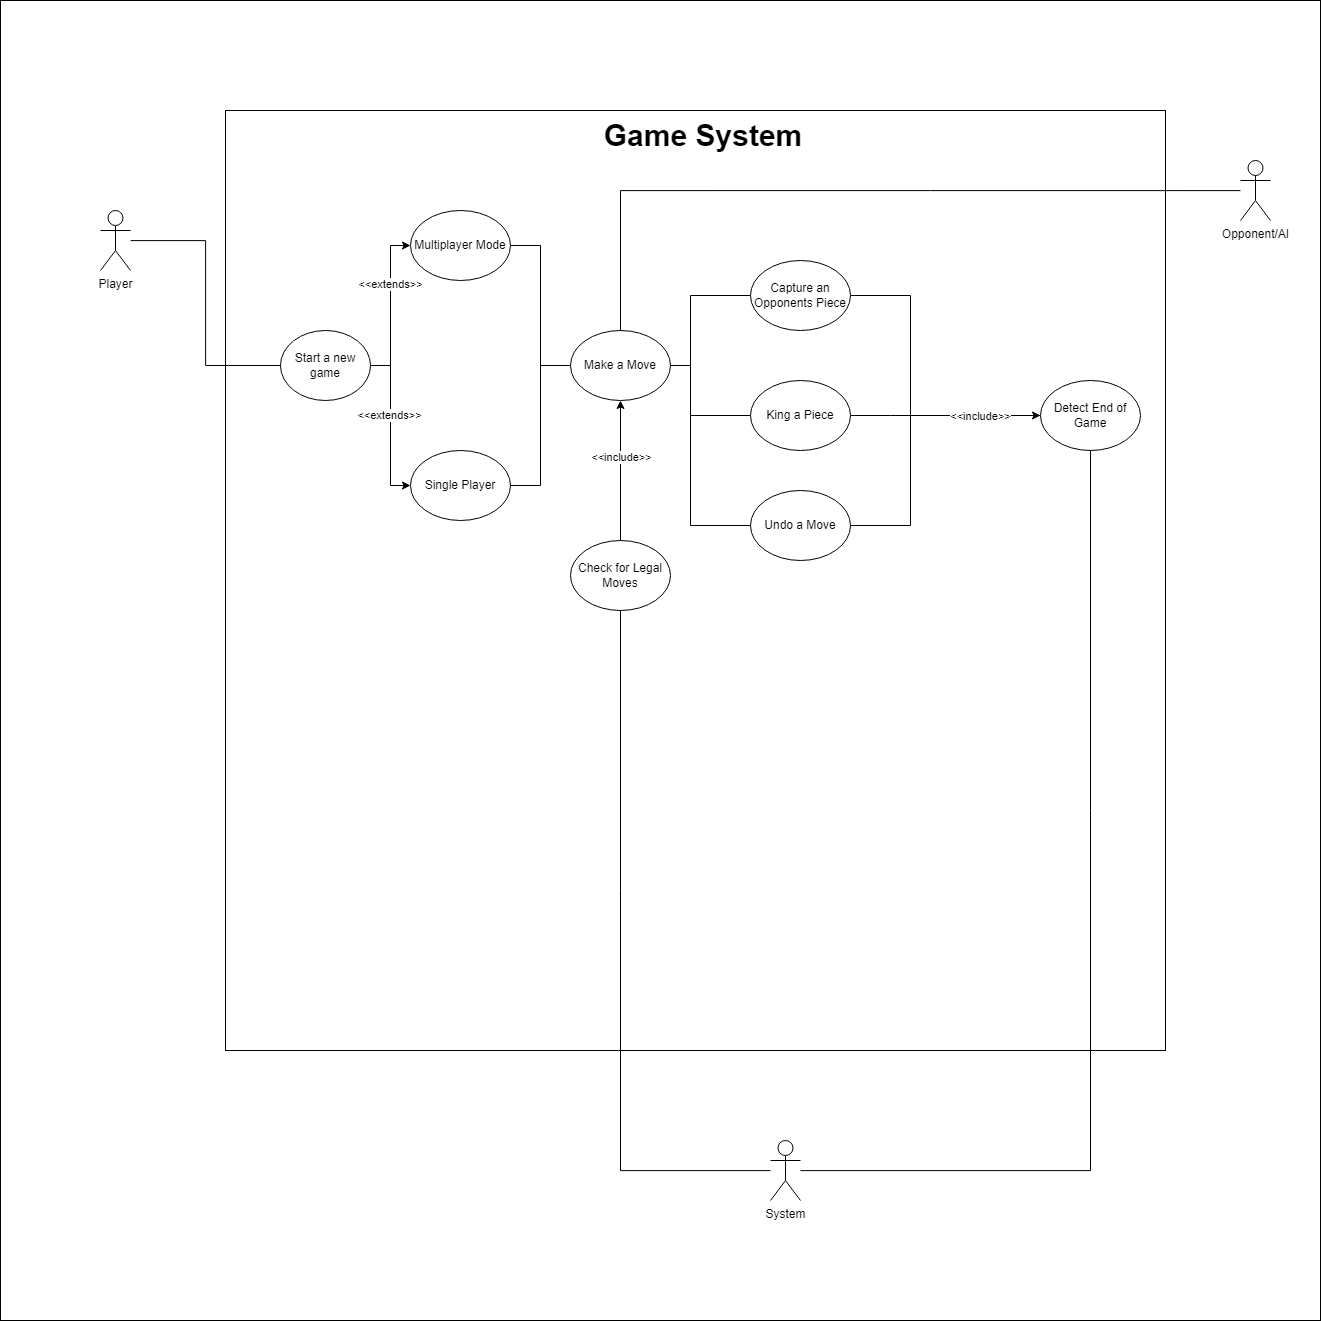

The diagram above was exported from draw.io. Its source (the exported page's mxGraphModel, read from the mxfile embedded in the PNG):
<mxGraphModel dx="2240" dy="2311" grid="1" gridSize="10" guides="1" tooltips="1" connect="1" arrows="1" fold="1" page="1" pageScale="1" pageWidth="850" pageHeight="1100" math="0" shadow="0">
  <root>
    <mxCell id="0" />
    <mxCell id="1" parent="0" />
    <mxCell id="jSD5PDMMjqyZbJ6fskd0-8" value="" style="whiteSpace=wrap;html=1;aspect=fixed;" parent="1" vertex="1">
      <mxGeometry y="-120" width="1320" height="1320" as="geometry" />
    </mxCell>
    <mxCell id="hbDKs3oQmH2wAjqhZGng-1" value="&lt;div&gt;Player&lt;/div&gt;" style="shape=umlActor;verticalLabelPosition=bottom;verticalAlign=top;html=1;outlineConnect=0;" parent="1" vertex="1">
      <mxGeometry x="100" y="90" width="30" height="60" as="geometry" />
    </mxCell>
    <mxCell id="jSD5PDMMjqyZbJ6fskd0-1" value="&lt;h1 style=&quot;padding-top: 0px; margin-top: 16.08px;&quot;&gt;&lt;br&gt;&lt;/h1&gt;" style="whiteSpace=wrap;html=1;aspect=fixed;align=center;horizontal=1;" parent="1" vertex="1">
      <mxGeometry x="225" y="-10" width="940" height="940" as="geometry" />
    </mxCell>
    <mxCell id="jSD5PDMMjqyZbJ6fskd0-48" style="edgeStyle=orthogonalEdgeStyle;rounded=0;orthogonalLoop=1;jettySize=auto;html=1;endArrow=none;startFill=0;" parent="1" source="jSD5PDMMjqyZbJ6fskd0-2" target="jSD5PDMMjqyZbJ6fskd0-23" edge="1">
      <mxGeometry relative="1" as="geometry">
        <mxPoint x="620" y="130" as="sourcePoint" />
      </mxGeometry>
    </mxCell>
    <mxCell id="jSD5PDMMjqyZbJ6fskd0-2" value="&lt;div&gt;Opponent/AI&lt;/div&gt;&lt;div&gt;&lt;br&gt;&lt;/div&gt;" style="shape=umlActor;verticalLabelPosition=bottom;verticalAlign=top;html=1;outlineConnect=0;" parent="1" vertex="1">
      <mxGeometry x="1240" y="40" width="30" height="60" as="geometry" />
    </mxCell>
    <mxCell id="jSD5PDMMjqyZbJ6fskd0-49" style="edgeStyle=orthogonalEdgeStyle;rounded=0;orthogonalLoop=1;jettySize=auto;html=1;entryX=0.5;entryY=1;entryDx=0;entryDy=0;endArrow=none;startFill=0;" parent="1" source="jSD5PDMMjqyZbJ6fskd0-3" target="jSD5PDMMjqyZbJ6fskd0-35" edge="1">
      <mxGeometry relative="1" as="geometry" />
    </mxCell>
    <mxCell id="jSD5PDMMjqyZbJ6fskd0-50" style="edgeStyle=orthogonalEdgeStyle;rounded=0;orthogonalLoop=1;jettySize=auto;html=1;entryX=0.5;entryY=1;entryDx=0;entryDy=0;endArrow=none;startFill=0;" parent="1" source="jSD5PDMMjqyZbJ6fskd0-3" target="jSD5PDMMjqyZbJ6fskd0-42" edge="1">
      <mxGeometry relative="1" as="geometry" />
    </mxCell>
    <mxCell id="jSD5PDMMjqyZbJ6fskd0-3" value="System&lt;div&gt;&lt;br&gt;&lt;/div&gt;" style="shape=umlActor;verticalLabelPosition=bottom;verticalAlign=top;html=1;outlineConnect=0;" parent="1" vertex="1">
      <mxGeometry x="770" y="1020" width="30" height="60" as="geometry" />
    </mxCell>
    <mxCell id="jSD5PDMMjqyZbJ6fskd0-5" value="&lt;b&gt;&lt;font style=&quot;font-size: 30px;&quot;&gt;Game System&lt;/font&gt;&lt;/b&gt;" style="text;html=1;align=center;verticalAlign=middle;whiteSpace=wrap;rounded=0;" parent="1" vertex="1">
      <mxGeometry x="517.5" width="370" height="30" as="geometry" />
    </mxCell>
    <mxCell id="jSD5PDMMjqyZbJ6fskd0-32" style="edgeStyle=orthogonalEdgeStyle;rounded=0;orthogonalLoop=1;jettySize=auto;html=1;entryX=0;entryY=0.5;entryDx=0;entryDy=0;endArrow=none;startFill=0;" parent="1" source="jSD5PDMMjqyZbJ6fskd0-17" target="jSD5PDMMjqyZbJ6fskd0-23" edge="1">
      <mxGeometry relative="1" as="geometry" />
    </mxCell>
    <mxCell id="jSD5PDMMjqyZbJ6fskd0-17" value="Multiplayer Mode" style="ellipse;whiteSpace=wrap;html=1;" parent="1" vertex="1">
      <mxGeometry x="410" y="90" width="100" height="70" as="geometry" />
    </mxCell>
    <mxCell id="jSD5PDMMjqyZbJ6fskd0-30" style="edgeStyle=orthogonalEdgeStyle;rounded=0;orthogonalLoop=1;jettySize=auto;html=1;endArrow=none;startFill=0;" parent="1" source="jSD5PDMMjqyZbJ6fskd0-18" target="jSD5PDMMjqyZbJ6fskd0-23" edge="1">
      <mxGeometry relative="1" as="geometry">
        <Array as="points">
          <mxPoint x="540" y="365" />
          <mxPoint x="540" y="245" />
        </Array>
      </mxGeometry>
    </mxCell>
    <mxCell id="jSD5PDMMjqyZbJ6fskd0-18" value="Single Player" style="ellipse;whiteSpace=wrap;html=1;" parent="1" vertex="1">
      <mxGeometry x="410" y="330" width="100" height="70" as="geometry" />
    </mxCell>
    <mxCell id="jSD5PDMMjqyZbJ6fskd0-25" style="edgeStyle=orthogonalEdgeStyle;rounded=0;orthogonalLoop=1;jettySize=auto;html=1;entryX=0;entryY=0.5;entryDx=0;entryDy=0;strokeColor=default;curved=0;endArrow=classic;startFill=0;endFill=1;" parent="1" source="jSD5PDMMjqyZbJ6fskd0-19" target="jSD5PDMMjqyZbJ6fskd0-18" edge="1">
      <mxGeometry relative="1" as="geometry" />
    </mxCell>
    <mxCell id="RaATVpLXC6EJ1rNqZqU6-2" value="&amp;lt;&amp;lt;extends&amp;gt;&amp;gt;" style="edgeLabel;html=1;align=center;verticalAlign=middle;resizable=0;points=[];" parent="jSD5PDMMjqyZbJ6fskd0-25" vertex="1" connectable="0">
      <mxGeometry x="-0.1455" y="-2" relative="1" as="geometry">
        <mxPoint as="offset" />
      </mxGeometry>
    </mxCell>
    <mxCell id="jSD5PDMMjqyZbJ6fskd0-31" style="edgeStyle=orthogonalEdgeStyle;rounded=0;orthogonalLoop=1;jettySize=auto;html=1;entryX=0;entryY=0.5;entryDx=0;entryDy=0;endArrow=classic;startFill=0;endFill=1;" parent="1" source="jSD5PDMMjqyZbJ6fskd0-19" target="jSD5PDMMjqyZbJ6fskd0-17" edge="1">
      <mxGeometry relative="1" as="geometry" />
    </mxCell>
    <mxCell id="RaATVpLXC6EJ1rNqZqU6-1" value="&amp;lt;&amp;lt;extends&amp;gt;&amp;gt;" style="edgeLabel;html=1;align=center;verticalAlign=middle;resizable=0;points=[];" parent="jSD5PDMMjqyZbJ6fskd0-31" vertex="1" connectable="0">
      <mxGeometry x="0.2822" y="1" relative="1" as="geometry">
        <mxPoint as="offset" />
      </mxGeometry>
    </mxCell>
    <mxCell id="jSD5PDMMjqyZbJ6fskd0-19" value="Start a new game" style="ellipse;whiteSpace=wrap;html=1;" parent="1" vertex="1">
      <mxGeometry x="280" y="210" width="90" height="70" as="geometry" />
    </mxCell>
    <mxCell id="jSD5PDMMjqyZbJ6fskd0-43" style="edgeStyle=orthogonalEdgeStyle;rounded=0;orthogonalLoop=1;jettySize=auto;html=1;entryX=0;entryY=0.5;entryDx=0;entryDy=0;endArrow=none;startFill=0;" parent="1" source="jSD5PDMMjqyZbJ6fskd0-20" target="jSD5PDMMjqyZbJ6fskd0-42" edge="1">
      <mxGeometry relative="1" as="geometry">
        <Array as="points">
          <mxPoint x="910" y="175" />
          <mxPoint x="910" y="295" />
        </Array>
      </mxGeometry>
    </mxCell>
    <mxCell id="jSD5PDMMjqyZbJ6fskd0-20" value="Capture an Opponents Piece" style="ellipse;whiteSpace=wrap;html=1;" parent="1" vertex="1">
      <mxGeometry x="750" y="140" width="100" height="70" as="geometry" />
    </mxCell>
    <mxCell id="jSD5PDMMjqyZbJ6fskd0-44" style="edgeStyle=orthogonalEdgeStyle;rounded=0;orthogonalLoop=1;jettySize=auto;html=1;endArrow=none;startFill=0;" parent="1" source="jSD5PDMMjqyZbJ6fskd0-22" edge="1">
      <mxGeometry relative="1" as="geometry">
        <mxPoint x="930" y="295" as="targetPoint" />
      </mxGeometry>
    </mxCell>
    <mxCell id="jSD5PDMMjqyZbJ6fskd0-22" value="King a Piece" style="ellipse;whiteSpace=wrap;html=1;" parent="1" vertex="1">
      <mxGeometry x="750" y="260" width="100" height="70" as="geometry" />
    </mxCell>
    <mxCell id="jSD5PDMMjqyZbJ6fskd0-33" style="edgeStyle=orthogonalEdgeStyle;rounded=0;orthogonalLoop=1;jettySize=auto;html=1;entryX=0;entryY=0.5;entryDx=0;entryDy=0;endArrow=none;startFill=0;" parent="1" source="jSD5PDMMjqyZbJ6fskd0-23" target="jSD5PDMMjqyZbJ6fskd0-20" edge="1">
      <mxGeometry relative="1" as="geometry">
        <Array as="points">
          <mxPoint x="690" y="245" />
        </Array>
      </mxGeometry>
    </mxCell>
    <mxCell id="jSD5PDMMjqyZbJ6fskd0-34" style="edgeStyle=orthogonalEdgeStyle;rounded=0;orthogonalLoop=1;jettySize=auto;html=1;entryX=0;entryY=0.5;entryDx=0;entryDy=0;endArrow=none;startFill=0;" parent="1" source="jSD5PDMMjqyZbJ6fskd0-23" target="jSD5PDMMjqyZbJ6fskd0-22" edge="1">
      <mxGeometry relative="1" as="geometry">
        <Array as="points">
          <mxPoint x="690" y="245" />
        </Array>
      </mxGeometry>
    </mxCell>
    <mxCell id="jSD5PDMMjqyZbJ6fskd0-40" style="edgeStyle=orthogonalEdgeStyle;rounded=0;orthogonalLoop=1;jettySize=auto;html=1;entryX=0;entryY=0.5;entryDx=0;entryDy=0;endArrow=none;startFill=0;" parent="1" source="jSD5PDMMjqyZbJ6fskd0-23" target="jSD5PDMMjqyZbJ6fskd0-39" edge="1">
      <mxGeometry relative="1" as="geometry">
        <Array as="points">
          <mxPoint x="690" y="245" />
          <mxPoint x="690" y="405" />
        </Array>
      </mxGeometry>
    </mxCell>
    <mxCell id="jSD5PDMMjqyZbJ6fskd0-23" value="Make a Move" style="ellipse;whiteSpace=wrap;html=1;" parent="1" vertex="1">
      <mxGeometry x="570" y="210" width="100" height="70" as="geometry" />
    </mxCell>
    <mxCell id="jSD5PDMMjqyZbJ6fskd0-51" style="edgeStyle=orthogonalEdgeStyle;rounded=0;orthogonalLoop=1;jettySize=auto;html=1;endArrow=classic;startFill=0;endFill=1;" parent="1" source="jSD5PDMMjqyZbJ6fskd0-35" target="jSD5PDMMjqyZbJ6fskd0-23" edge="1">
      <mxGeometry relative="1" as="geometry" />
    </mxCell>
    <mxCell id="jSD5PDMMjqyZbJ6fskd0-52" value="&amp;lt;&amp;lt;include&amp;gt;&amp;gt;" style="edgeLabel;html=1;align=center;verticalAlign=middle;resizable=0;points=[];" parent="jSD5PDMMjqyZbJ6fskd0-51" vertex="1" connectable="0">
      <mxGeometry x="0.1961" relative="1" as="geometry">
        <mxPoint as="offset" />
      </mxGeometry>
    </mxCell>
    <mxCell id="jSD5PDMMjqyZbJ6fskd0-35" value="Check for Legal Moves" style="ellipse;whiteSpace=wrap;html=1;" parent="1" vertex="1">
      <mxGeometry x="570" y="420" width="100" height="70" as="geometry" />
    </mxCell>
    <mxCell id="jSD5PDMMjqyZbJ6fskd0-45" style="edgeStyle=orthogonalEdgeStyle;rounded=0;orthogonalLoop=1;jettySize=auto;html=1;entryX=0;entryY=0.5;entryDx=0;entryDy=0;endArrow=classic;startFill=0;endFill=1;" parent="1" source="jSD5PDMMjqyZbJ6fskd0-39" target="jSD5PDMMjqyZbJ6fskd0-42" edge="1">
      <mxGeometry relative="1" as="geometry">
        <Array as="points">
          <mxPoint x="910" y="405" />
          <mxPoint x="910" y="295" />
        </Array>
      </mxGeometry>
    </mxCell>
    <mxCell id="KysBme5CeTQlT0Uad03X-1" value="&amp;lt;&amp;lt;include&amp;gt;&amp;gt;" style="edgeLabel;html=1;align=center;verticalAlign=middle;resizable=0;points=[];" parent="jSD5PDMMjqyZbJ6fskd0-45" vertex="1" connectable="0">
      <mxGeometry x="0.708" y="-2" relative="1" as="geometry">
        <mxPoint x="-17" y="-2" as="offset" />
      </mxGeometry>
    </mxCell>
    <mxCell id="jSD5PDMMjqyZbJ6fskd0-39" value="Undo a Move" style="ellipse;whiteSpace=wrap;html=1;" parent="1" vertex="1">
      <mxGeometry x="750" y="370" width="100" height="70" as="geometry" />
    </mxCell>
    <mxCell id="jSD5PDMMjqyZbJ6fskd0-42" value="Detect End of Game" style="ellipse;whiteSpace=wrap;html=1;" parent="1" vertex="1">
      <mxGeometry x="1040" y="260" width="100" height="70" as="geometry" />
    </mxCell>
    <mxCell id="jSD5PDMMjqyZbJ6fskd0-46" style="edgeStyle=orthogonalEdgeStyle;rounded=0;orthogonalLoop=1;jettySize=auto;html=1;entryX=0;entryY=0.5;entryDx=0;entryDy=0;endArrow=none;startFill=0;" parent="1" source="hbDKs3oQmH2wAjqhZGng-1" target="jSD5PDMMjqyZbJ6fskd0-19" edge="1">
      <mxGeometry relative="1" as="geometry">
        <Array as="points">
          <mxPoint x="205" y="120" />
          <mxPoint x="205" y="245" />
        </Array>
      </mxGeometry>
    </mxCell>
  </root>
</mxGraphModel>